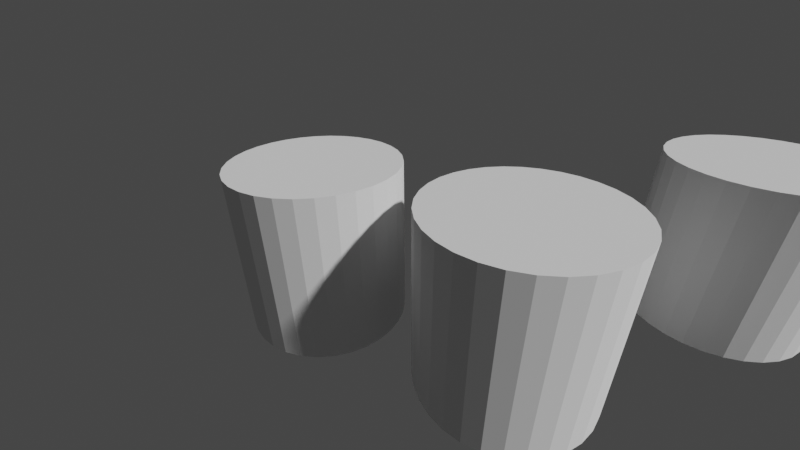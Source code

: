 # Source: template.blend  (saved by Blender 3.4.6; exported with 4.5.12 LTS)
import bpy
from mathutils import Matrix  # noqa: F401  (used for matrix-valued properties, if any)

bpy.ops.wm.read_factory_settings(use_empty=True)
scene = bpy.context.scene
scene.name = 'Scene'

# ---- collections
col_collection = bpy.data.collections.new('Collection'); scene.collection.children.link(col_collection)

# ---- world
world_world = bpy.data.worlds.new('World'); scene.world = world_world
world_world.use_nodes = True; world_world.node_tree.nodes.clear()
_N = world_world.node_tree.nodes; _L = world_world.node_tree.links
n0 = _N.new('ShaderNodeOutputWorld'); n0.name = 'World Output'; n0.location = (300, 300)
n1 = _N.new('ShaderNodeBackground'); n1.name = 'Background'; n1.location = (10, 300)
n1.inputs[0].default_value = (0.05088, 0.05088, 0.05088, 1.0)
_L.new(n1.outputs[0], n0.inputs[0])
n0.is_active_output = True
world_world.color = (0.05088, 0.05088, 0.05088)
world_world.use_sun_shadow = False
world_world.sun_shadow_jitter_overblur = 0.0

# ---- cameras
cam_camera_001 = bpy.data.cameras.new('Camera.001')
cam_camera_001.lens = 18.0
cam_camera_001.lens_unit = 'FOV'
cam_camera_003 = bpy.data.cameras.new('Camera.003')
cam_camera_003.lens = 18.0
cam_camera_003.lens_unit = 'FOV'

# ---- meshes
me_cylinder = bpy.data.meshes.new('Cylinder')
me_cylinder.from_pydata([(0.0, 1.0, -1.0), (0.0, 1.0, 1.0), (0.1951, 0.9808, -1.0), (0.1951, 0.9808, 1.0), (0.3827, 0.9239, -1.0), (0.3827, 0.9239, 1.0), (0.5556, 0.8315, -1.0), (0.5556, 0.8315, 1.0), (0.7071, 0.7071, -1.0), (0.7071, 0.7071, 1.0), (0.8315, 0.5556, -1.0), (0.8315, 0.5556, 1.0), (0.9239, 0.3827, -1.0), (0.9239, 0.3827, 1.0), (0.9808, 0.1951, -1.0), (0.9808, 0.1951, 1.0), (1.0, 0.0, -1.0), (1.0, 0.0, 1.0), (0.9808, -0.1951, -1.0), (0.9808, -0.1951, 1.0), (0.9239, -0.3827, -1.0), (0.9239, -0.3827, 1.0), (0.8315, -0.5556, -1.0), (0.8315, -0.5556, 1.0), (0.7071, -0.7071, -1.0), (0.7071, -0.7071, 1.0), (0.5556, -0.8315, -1.0), (0.5556, -0.8315, 1.0), (0.3827, -0.9239, -1.0), (0.3827, -0.9239, 1.0), (0.1951, -0.9808, -1.0), (0.1951, -0.9808, 1.0), (0.0, -1.0, -1.0), (0.0, -1.0, 1.0), (-0.1951, -0.9808, -1.0), (-0.1951, -0.9808, 1.0), (-0.3827, -0.9239, -1.0), (-0.3827, -0.9239, 1.0), (-0.5556, -0.8315, -1.0), (-0.5556, -0.8315, 1.0), (-0.7071, -0.7071, -1.0), (-0.7071, -0.7071, 1.0), (-0.8315, -0.5556, -1.0), (-0.8315, -0.5556, 1.0), (-0.9239, -0.3827, -1.0), (-0.9239, -0.3827, 1.0), (-0.9808, -0.1951, -1.0), (-0.9808, -0.1951, 1.0), (-1.0, 0.0, -1.0), (-1.0, 0.0, 1.0), (-0.9808, 0.1951, -1.0), (-0.9808, 0.1951, 1.0), (-0.9239, 0.3827, -1.0), (-0.9239, 0.3827, 1.0), (-0.8315, 0.5556, -1.0), (-0.8315, 0.5556, 1.0), (-0.7071, 0.7071, -1.0), (-0.7071, 0.7071, 1.0), (-0.5556, 0.8315, -1.0), (-0.5556, 0.8315, 1.0), (-0.3827, 0.9239, -1.0), (-0.3827, 0.9239, 1.0), (-0.1951, 0.9808, -1.0), (-0.1951, 0.9808, 1.0)], [], [(0, 1, 3, 2), (2, 3, 5, 4), (4, 5, 7, 6), (6, 7, 9, 8), (8, 9, 11, 10), (10, 11, 13, 12), (12, 13, 15, 14), (14, 15, 17, 16), (16, 17, 19, 18), (18, 19, 21, 20), (20, 21, 23, 22), (22, 23, 25, 24), (24, 25, 27, 26), (26, 27, 29, 28), (28, 29, 31, 30), (30, 31, 33, 32), (32, 33, 35, 34), (34, 35, 37, 36), (36, 37, 39, 38), (38, 39, 41, 40), (40, 41, 43, 42), (42, 43, 45, 44), (44, 45, 47, 46), (46, 47, 49, 48), (48, 49, 51, 50), (50, 51, 53, 52), (52, 53, 55, 54), (54, 55, 57, 56), (56, 57, 59, 58), (58, 59, 61, 60), (3, 1, 63, 61, 59, 57, 55, 53, 51, 49, 47, 45, 43, 41, 39, 37, 35, 33, 31, 29, 27, 25, 23, 21, 19, 17, 15, 13, 11, 9, 7, 5), (60, 61, 63, 62), (62, 63, 1, 0), (0, 2, 4, 6, 8, 10, 12, 14, 16, 18, 20, 22, 24, 26, 28, 30, 32, 34, 36, 38, 40, 42, 44, 46, 48, 50, 52, 54, 56, 58, 60, 62)])
_uv = me_cylinder.uv_layers.new(name='UVMap')
_uv.uv.foreach_set('vector', [1.0, 0.5, 1.0, 1.0, 0.9688, 1.0, 0.9688, 0.5, 0.9688, 0.5, 0.9688, 1.0, 0.9375, 1.0, 0.9375, 0.5, 0.9375, 0.5, 0.9375, 1.0, 0.9062, 1.0, 0.9062, 0.5, 0.9062, 0.5, 0.9062, 1.0, 0.875, 1.0, 0.875, 0.5, 0.875, 0.5, 0.875, 1.0, 0.8438, 1.0, 0.8438, 0.5, 0.8438, 0.5, 0.8438, 1.0, 0.8125, 1.0, 0.8125, 0.5, 0.8125, 0.5, 0.8125, 1.0, 0.7812, 1.0, 0.7812, 0.5, 0.7812, 0.5, 0.7812, 1.0, 0.75, 1.0, 0.75, 0.5, 0.75, 0.5, 0.75, 1.0, 0.7188, 1.0, 0.7188, 0.5, 0.7188, 0.5, 0.7188, 1.0, 0.6875, 1.0, 0.6875, 0.5, 0.6875, 0.5, 0.6875, 1.0, 0.6562, 1.0, 0.6562, 0.5, 0.6562, 0.5, 0.6562, 1.0, 0.625, 1.0, 0.625, 0.5, 0.625, 0.5, 0.625, 1.0, 0.5938, 1.0, 0.5938, 0.5, 0.5938, 0.5, 0.5938, 1.0, 0.5625, 1.0, 0.5625, 0.5, 0.5625, 0.5, 0.5625, 1.0, 0.5312, 1.0, 0.5312, 0.5, 0.5312, 0.5, 0.5312, 1.0, 0.5, 1.0, 0.5, 0.5, 0.5, 0.5, 0.5, 1.0, 0.4688, 1.0, 0.4688, 0.5, 0.4688, 0.5, 0.4688, 1.0, 0.4375, 1.0, 0.4375, 0.5, 0.4375, 0.5, 0.4375, 1.0, 0.4062, 1.0, 0.4062, 0.5, 0.4062, 0.5, 0.4062, 1.0, 0.375, 1.0, 0.375, 0.5, 0.375, 0.5, 0.375, 1.0, 0.3438, 1.0, 0.3438, 0.5, 0.3438, 0.5, 0.3438, 1.0, 0.3125, 1.0, 0.3125, 0.5, 0.3125, 0.5, 0.3125, 1.0, 0.2812, 1.0, 0.2812, 0.5, 0.2812, 0.5, 0.2812, 1.0, 0.25, 1.0, 0.25, 0.5, 0.25, 0.5, 0.25, 1.0, 0.2188, 1.0, 0.2188, 0.5, 0.2188, 0.5, 0.2188, 1.0, 0.1875, 1.0, 0.1875, 0.5, 0.1875, 0.5, 0.1875, 1.0, 0.1562, 1.0, 0.1562, 0.5, 0.1562, 0.5, 0.1562, 1.0, 0.125, 1.0, 0.125, 0.5, 0.125, 0.5, 0.125, 1.0, 0.09375, 1.0, 0.09375, 0.5, 0.09375, 0.5, 0.09375, 1.0, 0.0625, 1.0, 0.0625, 0.5, 0.2968, 0.4854, 0.25, 0.49, 0.2032, 0.4854, 0.1582, 0.4717, 0.1167, 0.4496, 0.08029, 0.4197, 0.05045, 0.3833, 0.02827, 0.3418, 0.01461, 0.2968, 0.01, 0.25, 0.01461, 0.2032, 0.02827, 0.1582, 0.05045, 0.1167, 0.08029, 0.08029, 0.1167, 0.05045, 0.1582, 0.02827, 0.2032, 0.01461, 0.25, 0.01, 0.2968, 0.01461, 0.3418, 0.02827, 0.3833, 0.05045, 0.4197, 0.08029, 0.4496, 0.1167, 0.4717, 0.1582, 0.4854, 0.2032, 0.49, 0.25, 0.4854, 0.2968, 0.4717, 0.3418, 0.4496, 0.3833, 0.4197, 0.4197, 0.3833, 0.4496, 0.3418, 0.4717, 0.0625, 0.5, 0.0625, 1.0, 0.03125, 1.0, 0.03125, 0.5, 0.03125, 0.5, 0.03125, 1.0, 0.0, 1.0, 0.0, 0.5, 0.75, 0.49, 0.7968, 0.4854, 0.8418, 0.4717, 0.8833, 0.4496, 0.9197, 0.4197, 0.9496, 0.3833, 0.9717, 0.3418, 0.9854, 0.2968, 0.99, 0.25, 0.9854, 0.2032, 0.9717, 0.1582, 0.9496, 0.1167, 0.9197, 0.08029, 0.8833, 0.05045, 0.8418, 0.02827, 0.7968, 0.01461, 0.75, 0.01, 0.7032, 0.01461, 0.6582, 0.02827, 0.6167, 0.05045, 0.5803, 0.08029, 0.5504, 0.1167, 0.5283, 0.1582, 0.5146, 0.2032, 0.51, 0.25, 0.5146, 0.2968, 0.5283, 0.3418, 0.5504, 0.3833, 0.5803, 0.4197, 0.6167, 0.4496, 0.6582, 0.4717, 0.7032, 0.4854])
me_cylinder.update()
me_cylinder_004 = bpy.data.meshes.new('Cylinder.004')
me_cylinder_004.from_pydata([(0.0, 1.0, -1.0), (0.0, 1.0, 1.0), (0.1951, 0.9808, -1.0), (0.1951, 0.9808, 1.0), (0.3827, 0.9239, -1.0), (0.3827, 0.9239, 1.0), (0.5556, 0.8315, -1.0), (0.5556, 0.8315, 1.0), (0.7071, 0.7071, -1.0), (0.7071, 0.7071, 1.0), (0.8315, 0.5556, -1.0), (0.8315, 0.5556, 1.0), (0.9239, 0.3827, -1.0), (0.9239, 0.3827, 1.0), (0.9808, 0.1951, -1.0), (0.9808, 0.1951, 1.0), (1.0, 0.0, -1.0), (1.0, 0.0, 1.0), (0.9808, -0.1951, -1.0), (0.9808, -0.1951, 1.0), (0.9239, -0.3827, -1.0), (0.9239, -0.3827, 1.0), (0.8315, -0.5556, -1.0), (0.8315, -0.5556, 1.0), (0.7071, -0.7071, -1.0), (0.7071, -0.7071, 1.0), (0.5556, -0.8315, -1.0), (0.5556, -0.8315, 1.0), (0.3827, -0.9239, -1.0), (0.3827, -0.9239, 1.0), (0.1951, -0.9808, -1.0), (0.1951, -0.9808, 1.0), (0.0, -1.0, -1.0), (0.0, -1.0, 1.0), (-0.1951, -0.9808, -1.0), (-0.1951, -0.9808, 1.0), (-0.3827, -0.9239, -1.0), (-0.3827, -0.9239, 1.0), (-0.5556, -0.8315, -1.0), (-0.5556, -0.8315, 1.0), (-0.7071, -0.7071, -1.0), (-0.7071, -0.7071, 1.0), (-0.8315, -0.5556, -1.0), (-0.8315, -0.5556, 1.0), (-0.9239, -0.3827, -1.0), (-0.9239, -0.3827, 1.0), (-0.9808, -0.1951, -1.0), (-0.9808, -0.1951, 1.0), (-1.0, 0.0, -1.0), (-1.0, 0.0, 1.0), (-0.9808, 0.1951, -1.0), (-0.9808, 0.1951, 1.0), (-0.9239, 0.3827, -1.0), (-0.9239, 0.3827, 1.0), (-0.8315, 0.5556, -1.0), (-0.8315, 0.5556, 1.0), (-0.7071, 0.7071, -1.0), (-0.7071, 0.7071, 1.0), (-0.5556, 0.8315, -1.0), (-0.5556, 0.8315, 1.0), (-0.3827, 0.9239, -1.0), (-0.3827, 0.9239, 1.0), (-0.1951, 0.9808, -1.0), (-0.1951, 0.9808, 1.0)], [], [(0, 1, 3, 2), (2, 3, 5, 4), (4, 5, 7, 6), (6, 7, 9, 8), (8, 9, 11, 10), (10, 11, 13, 12), (12, 13, 15, 14), (14, 15, 17, 16), (16, 17, 19, 18), (18, 19, 21, 20), (20, 21, 23, 22), (22, 23, 25, 24), (24, 25, 27, 26), (26, 27, 29, 28), (28, 29, 31, 30), (30, 31, 33, 32), (32, 33, 35, 34), (34, 35, 37, 36), (36, 37, 39, 38), (38, 39, 41, 40), (40, 41, 43, 42), (42, 43, 45, 44), (44, 45, 47, 46), (46, 47, 49, 48), (48, 49, 51, 50), (50, 51, 53, 52), (52, 53, 55, 54), (54, 55, 57, 56), (56, 57, 59, 58), (58, 59, 61, 60), (3, 1, 63, 61, 59, 57, 55, 53, 51, 49, 47, 45, 43, 41, 39, 37, 35, 33, 31, 29, 27, 25, 23, 21, 19, 17, 15, 13, 11, 9, 7, 5), (60, 61, 63, 62), (62, 63, 1, 0), (0, 2, 4, 6, 8, 10, 12, 14, 16, 18, 20, 22, 24, 26, 28, 30, 32, 34, 36, 38, 40, 42, 44, 46, 48, 50, 52, 54, 56, 58, 60, 62)])
_uv = me_cylinder_004.uv_layers.new(name='UVMap')
_uv.uv.foreach_set('vector', [1.0, 0.5, 1.0, 1.0, 0.9688, 1.0, 0.9688, 0.5, 0.9688, 0.5, 0.9688, 1.0, 0.9375, 1.0, 0.9375, 0.5, 0.9375, 0.5, 0.9375, 1.0, 0.9062, 1.0, 0.9062, 0.5, 0.9062, 0.5, 0.9062, 1.0, 0.875, 1.0, 0.875, 0.5, 0.875, 0.5, 0.875, 1.0, 0.8438, 1.0, 0.8438, 0.5, 0.8438, 0.5, 0.8438, 1.0, 0.8125, 1.0, 0.8125, 0.5, 0.8125, 0.5, 0.8125, 1.0, 0.7812, 1.0, 0.7812, 0.5, 0.7812, 0.5, 0.7812, 1.0, 0.75, 1.0, 0.75, 0.5, 0.75, 0.5, 0.75, 1.0, 0.7188, 1.0, 0.7188, 0.5, 0.7188, 0.5, 0.7188, 1.0, 0.6875, 1.0, 0.6875, 0.5, 0.6875, 0.5, 0.6875, 1.0, 0.6562, 1.0, 0.6562, 0.5, 0.6562, 0.5, 0.6562, 1.0, 0.625, 1.0, 0.625, 0.5, 0.625, 0.5, 0.625, 1.0, 0.5938, 1.0, 0.5938, 0.5, 0.5938, 0.5, 0.5938, 1.0, 0.5625, 1.0, 0.5625, 0.5, 0.5625, 0.5, 0.5625, 1.0, 0.5312, 1.0, 0.5312, 0.5, 0.5312, 0.5, 0.5312, 1.0, 0.5, 1.0, 0.5, 0.5, 0.5, 0.5, 0.5, 1.0, 0.4688, 1.0, 0.4688, 0.5, 0.4688, 0.5, 0.4688, 1.0, 0.4375, 1.0, 0.4375, 0.5, 0.4375, 0.5, 0.4375, 1.0, 0.4062, 1.0, 0.4062, 0.5, 0.4062, 0.5, 0.4062, 1.0, 0.375, 1.0, 0.375, 0.5, 0.375, 0.5, 0.375, 1.0, 0.3438, 1.0, 0.3438, 0.5, 0.3438, 0.5, 0.3438, 1.0, 0.3125, 1.0, 0.3125, 0.5, 0.3125, 0.5, 0.3125, 1.0, 0.2812, 1.0, 0.2812, 0.5, 0.2812, 0.5, 0.2812, 1.0, 0.25, 1.0, 0.25, 0.5, 0.25, 0.5, 0.25, 1.0, 0.2188, 1.0, 0.2188, 0.5, 0.2188, 0.5, 0.2188, 1.0, 0.1875, 1.0, 0.1875, 0.5, 0.1875, 0.5, 0.1875, 1.0, 0.1562, 1.0, 0.1562, 0.5, 0.1562, 0.5, 0.1562, 1.0, 0.125, 1.0, 0.125, 0.5, 0.125, 0.5, 0.125, 1.0, 0.09375, 1.0, 0.09375, 0.5, 0.09375, 0.5, 0.09375, 1.0, 0.0625, 1.0, 0.0625, 0.5, 0.2968, 0.4854, 0.25, 0.49, 0.2032, 0.4854, 0.1582, 0.4717, 0.1167, 0.4496, 0.08029, 0.4197, 0.05045, 0.3833, 0.02827, 0.3418, 0.01461, 0.2968, 0.01, 0.25, 0.01461, 0.2032, 0.02827, 0.1582, 0.05045, 0.1167, 0.08029, 0.08029, 0.1167, 0.05045, 0.1582, 0.02827, 0.2032, 0.01461, 0.25, 0.01, 0.2968, 0.01461, 0.3418, 0.02827, 0.3833, 0.05045, 0.4197, 0.08029, 0.4496, 0.1167, 0.4717, 0.1582, 0.4854, 0.2032, 0.49, 0.25, 0.4854, 0.2968, 0.4717, 0.3418, 0.4496, 0.3833, 0.4197, 0.4197, 0.3833, 0.4496, 0.3418, 0.4717, 0.0625, 0.5, 0.0625, 1.0, 0.03125, 1.0, 0.03125, 0.5, 0.03125, 0.5, 0.03125, 1.0, 0.0, 1.0, 0.0, 0.5, 0.75, 0.49, 0.7968, 0.4854, 0.8418, 0.4717, 0.8833, 0.4496, 0.9197, 0.4197, 0.9496, 0.3833, 0.9717, 0.3418, 0.9854, 0.2968, 0.99, 0.25, 0.9854, 0.2032, 0.9717, 0.1582, 0.9496, 0.1167, 0.9197, 0.08029, 0.8833, 0.05045, 0.8418, 0.02827, 0.7968, 0.01461, 0.75, 0.01, 0.7032, 0.01461, 0.6582, 0.02827, 0.6167, 0.05045, 0.5803, 0.08029, 0.5504, 0.1167, 0.5283, 0.1582, 0.5146, 0.2032, 0.51, 0.25, 0.5146, 0.2968, 0.5283, 0.3418, 0.5504, 0.3833, 0.5803, 0.4197, 0.6167, 0.4496, 0.6582, 0.4717, 0.7032, 0.4854])
me_cylinder_004.update()
me_cylinder_005 = bpy.data.meshes.new('Cylinder.005')
me_cylinder_005.from_pydata([(0.0, 1.0, -1.0), (0.0, 1.0, 1.0), (0.1951, 0.9808, -1.0), (0.1951, 0.9808, 1.0), (0.3827, 0.9239, -1.0), (0.3827, 0.9239, 1.0), (0.5556, 0.8315, -1.0), (0.5556, 0.8315, 1.0), (0.7071, 0.7071, -1.0), (0.7071, 0.7071, 1.0), (0.8315, 0.5556, -1.0), (0.8315, 0.5556, 1.0), (0.9239, 0.3827, -1.0), (0.9239, 0.3827, 1.0), (0.9808, 0.1951, -1.0), (0.9808, 0.1951, 1.0), (1.0, 0.0, -1.0), (1.0, 0.0, 1.0), (0.9808, -0.1951, -1.0), (0.9808, -0.1951, 1.0), (0.9239, -0.3827, -1.0), (0.9239, -0.3827, 1.0), (0.8315, -0.5556, -1.0), (0.8315, -0.5556, 1.0), (0.7071, -0.7071, -1.0), (0.7071, -0.7071, 1.0), (0.5556, -0.8315, -1.0), (0.5556, -0.8315, 1.0), (0.3827, -0.9239, -1.0), (0.3827, -0.9239, 1.0), (0.1951, -0.9808, -1.0), (0.1951, -0.9808, 1.0), (0.0, -1.0, -1.0), (0.0, -1.0, 1.0), (-0.1951, -0.9808, -1.0), (-0.1951, -0.9808, 1.0), (-0.3827, -0.9239, -1.0), (-0.3827, -0.9239, 1.0), (-0.5556, -0.8315, -1.0), (-0.5556, -0.8315, 1.0), (-0.7071, -0.7071, -1.0), (-0.7071, -0.7071, 1.0), (-0.8315, -0.5556, -1.0), (-0.8315, -0.5556, 1.0), (-0.9239, -0.3827, -1.0), (-0.9239, -0.3827, 1.0), (-0.9808, -0.1951, -1.0), (-0.9808, -0.1951, 1.0), (-1.0, 0.0, -1.0), (-1.0, 0.0, 1.0), (-0.9808, 0.1951, -1.0), (-0.9808, 0.1951, 1.0), (-0.9239, 0.3827, -1.0), (-0.9239, 0.3827, 1.0), (-0.8315, 0.5556, -1.0), (-0.8315, 0.5556, 1.0), (-0.7071, 0.7071, -1.0), (-0.7071, 0.7071, 1.0), (-0.5556, 0.8315, -1.0), (-0.5556, 0.8315, 1.0), (-0.3827, 0.9239, -1.0), (-0.3827, 0.9239, 1.0), (-0.1951, 0.9808, -1.0), (-0.1951, 0.9808, 1.0)], [], [(0, 1, 3, 2), (2, 3, 5, 4), (4, 5, 7, 6), (6, 7, 9, 8), (8, 9, 11, 10), (10, 11, 13, 12), (12, 13, 15, 14), (14, 15, 17, 16), (16, 17, 19, 18), (18, 19, 21, 20), (20, 21, 23, 22), (22, 23, 25, 24), (24, 25, 27, 26), (26, 27, 29, 28), (28, 29, 31, 30), (30, 31, 33, 32), (32, 33, 35, 34), (34, 35, 37, 36), (36, 37, 39, 38), (38, 39, 41, 40), (40, 41, 43, 42), (42, 43, 45, 44), (44, 45, 47, 46), (46, 47, 49, 48), (48, 49, 51, 50), (50, 51, 53, 52), (52, 53, 55, 54), (54, 55, 57, 56), (56, 57, 59, 58), (58, 59, 61, 60), (3, 1, 63, 61, 59, 57, 55, 53, 51, 49, 47, 45, 43, 41, 39, 37, 35, 33, 31, 29, 27, 25, 23, 21, 19, 17, 15, 13, 11, 9, 7, 5), (60, 61, 63, 62), (62, 63, 1, 0), (0, 2, 4, 6, 8, 10, 12, 14, 16, 18, 20, 22, 24, 26, 28, 30, 32, 34, 36, 38, 40, 42, 44, 46, 48, 50, 52, 54, 56, 58, 60, 62)])
_uv = me_cylinder_005.uv_layers.new(name='UVMap')
_uv.uv.foreach_set('vector', [1.0, 0.5, 1.0, 1.0, 0.9688, 1.0, 0.9688, 0.5, 0.9688, 0.5, 0.9688, 1.0, 0.9375, 1.0, 0.9375, 0.5, 0.9375, 0.5, 0.9375, 1.0, 0.9062, 1.0, 0.9062, 0.5, 0.9062, 0.5, 0.9062, 1.0, 0.875, 1.0, 0.875, 0.5, 0.875, 0.5, 0.875, 1.0, 0.8438, 1.0, 0.8438, 0.5, 0.8438, 0.5, 0.8438, 1.0, 0.8125, 1.0, 0.8125, 0.5, 0.8125, 0.5, 0.8125, 1.0, 0.7812, 1.0, 0.7812, 0.5, 0.7812, 0.5, 0.7812, 1.0, 0.75, 1.0, 0.75, 0.5, 0.75, 0.5, 0.75, 1.0, 0.7188, 1.0, 0.7188, 0.5, 0.7188, 0.5, 0.7188, 1.0, 0.6875, 1.0, 0.6875, 0.5, 0.6875, 0.5, 0.6875, 1.0, 0.6562, 1.0, 0.6562, 0.5, 0.6562, 0.5, 0.6562, 1.0, 0.625, 1.0, 0.625, 0.5, 0.625, 0.5, 0.625, 1.0, 0.5938, 1.0, 0.5938, 0.5, 0.5938, 0.5, 0.5938, 1.0, 0.5625, 1.0, 0.5625, 0.5, 0.5625, 0.5, 0.5625, 1.0, 0.5312, 1.0, 0.5312, 0.5, 0.5312, 0.5, 0.5312, 1.0, 0.5, 1.0, 0.5, 0.5, 0.5, 0.5, 0.5, 1.0, 0.4688, 1.0, 0.4688, 0.5, 0.4688, 0.5, 0.4688, 1.0, 0.4375, 1.0, 0.4375, 0.5, 0.4375, 0.5, 0.4375, 1.0, 0.4062, 1.0, 0.4062, 0.5, 0.4062, 0.5, 0.4062, 1.0, 0.375, 1.0, 0.375, 0.5, 0.375, 0.5, 0.375, 1.0, 0.3438, 1.0, 0.3438, 0.5, 0.3438, 0.5, 0.3438, 1.0, 0.3125, 1.0, 0.3125, 0.5, 0.3125, 0.5, 0.3125, 1.0, 0.2812, 1.0, 0.2812, 0.5, 0.2812, 0.5, 0.2812, 1.0, 0.25, 1.0, 0.25, 0.5, 0.25, 0.5, 0.25, 1.0, 0.2188, 1.0, 0.2188, 0.5, 0.2188, 0.5, 0.2188, 1.0, 0.1875, 1.0, 0.1875, 0.5, 0.1875, 0.5, 0.1875, 1.0, 0.1562, 1.0, 0.1562, 0.5, 0.1562, 0.5, 0.1562, 1.0, 0.125, 1.0, 0.125, 0.5, 0.125, 0.5, 0.125, 1.0, 0.09375, 1.0, 0.09375, 0.5, 0.09375, 0.5, 0.09375, 1.0, 0.0625, 1.0, 0.0625, 0.5, 0.2968, 0.4854, 0.25, 0.49, 0.2032, 0.4854, 0.1582, 0.4717, 0.1167, 0.4496, 0.08029, 0.4197, 0.05045, 0.3833, 0.02827, 0.3418, 0.01461, 0.2968, 0.01, 0.25, 0.01461, 0.2032, 0.02827, 0.1582, 0.05045, 0.1167, 0.08029, 0.08029, 0.1167, 0.05045, 0.1582, 0.02827, 0.2032, 0.01461, 0.25, 0.01, 0.2968, 0.01461, 0.3418, 0.02827, 0.3833, 0.05045, 0.4197, 0.08029, 0.4496, 0.1167, 0.4717, 0.1582, 0.4854, 0.2032, 0.49, 0.25, 0.4854, 0.2968, 0.4717, 0.3418, 0.4496, 0.3833, 0.4197, 0.4197, 0.3833, 0.4496, 0.3418, 0.4717, 0.0625, 0.5, 0.0625, 1.0, 0.03125, 1.0, 0.03125, 0.5, 0.03125, 0.5, 0.03125, 1.0, 0.0, 1.0, 0.0, 0.5, 0.75, 0.49, 0.7968, 0.4854, 0.8418, 0.4717, 0.8833, 0.4496, 0.9197, 0.4197, 0.9496, 0.3833, 0.9717, 0.3418, 0.9854, 0.2968, 0.99, 0.25, 0.9854, 0.2032, 0.9717, 0.1582, 0.9496, 0.1167, 0.9197, 0.08029, 0.8833, 0.05045, 0.8418, 0.02827, 0.7968, 0.01461, 0.75, 0.01, 0.7032, 0.01461, 0.6582, 0.02827, 0.6167, 0.05045, 0.5803, 0.08029, 0.5504, 0.1167, 0.5283, 0.1582, 0.5146, 0.2032, 0.51, 0.25, 0.5146, 0.2968, 0.5283, 0.3418, 0.5504, 0.3833, 0.5803, 0.4197, 0.6167, 0.4496, 0.6582, 0.4717, 0.7032, 0.4854])
me_cylinder_005.update()

# ---- curves / text
cu_beziercurve_001 = bpy.data.curves.new('BezierCurve.001', 'CURVE')
cu_beziercurve_001.dimensions = '3D'
_sp = cu_beziercurve_001.splines.new('BEZIER'); _sp.bezier_points.add(3)
_sp.bezier_points.foreach_set('co', [0.0, 0.0, 0.0, 2.715, 0.9675, -0.1992, 5.689, 2.4, -0.1992, 6.995, 6.997, -0.1992])
_sp.bezier_points.foreach_set('handle_left', [0.0, 0.0, 0.0, 1.715, 0.9675, -0.1992, 5.384, 1.448, -0.1992, 6.69, 6.045, -0.1992])
_sp.bezier_points.foreach_set('handle_right', [0.0, 0.0, 0.0, 3.715, 0.9675, -0.1992, 5.995, 3.353, -0.1992, 7.3, 7.949, -0.1992])
for _p, _l, _r in zip(_sp.bezier_points, ['ALIGNED', 'ALIGNED', 'ALIGNED', 'ALIGNED'], ['ALIGNED', 'ALIGNED', 'ALIGNED', 'ALIGNED']): _p.handle_left_type = _l; _p.handle_right_type = _r
_sp.order_u = 0
_sp.order_v = 0
cu_beziercurve_001.path_duration = 200
cu_beziercurve_001.use_path = True
cu_beziercurve_001.use_path_follow = True
cu_beziercurve_001.eval_time = -1.0
cu_beziercurve_001.fill_mode = 'FULL'
cu_beziercurve_002 = bpy.data.curves.new('BezierCurve.002', 'CURVE')
cu_beziercurve_002.dimensions = '3D'
_sp = cu_beziercurve_002.splines.new('BEZIER'); _sp.bezier_points.add(3)
_sp.bezier_points.foreach_set('co', [0.0, 0.0, 0.0, 2.715, 0.9675, -0.1992, 5.689, 2.4, -0.1992, 6.995, 6.997, -0.1992])
_sp.bezier_points.foreach_set('handle_left', [0.0, 0.0, 0.0, 1.715, 0.9675, -0.1992, 5.384, 1.448, -0.1992, 6.69, 6.045, -0.1992])
_sp.bezier_points.foreach_set('handle_right', [0.0, 0.0, 0.0, 3.715, 0.9675, -0.1992, 5.995, 3.353, -0.1992, 7.3, 7.949, -0.1992])
for _p, _l, _r in zip(_sp.bezier_points, ['ALIGNED', 'ALIGNED', 'ALIGNED', 'ALIGNED'], ['ALIGNED', 'ALIGNED', 'ALIGNED', 'ALIGNED']): _p.handle_left_type = _l; _p.handle_right_type = _r
_sp.order_u = 0
_sp.order_v = 0
cu_beziercurve_002.path_duration = 200
cu_beziercurve_002.use_path = True
cu_beziercurve_002.use_path_follow = True
cu_beziercurve_002.fill_mode = 'FULL'
cu_beziercurve_003 = bpy.data.curves.new('BezierCurve.003', 'CURVE')
cu_beziercurve_003.dimensions = '3D'
_sp = cu_beziercurve_003.splines.new('BEZIER'); _sp.bezier_points.add(2)
_sp.bezier_points.foreach_set('co', [0.0, 0.0, 0.0, 2.715, 0.9675, -0.1992, 13.1, -2.019, -0.1992])
_sp.bezier_points.foreach_set('handle_left', [0.0, 0.0, 0.0, 1.715, 0.9675, -0.1992, 9.061, 1.657, -0.1992])
_sp.bezier_points.foreach_set('handle_right', [0.0, 0.0, 0.0, 3.715, 0.9675, -0.1992, 17.13, -5.695, -0.1992])
for _p, _l, _r in zip(_sp.bezier_points, ['ALIGNED', 'ALIGNED', 'ALIGNED'], ['ALIGNED', 'ALIGNED', 'ALIGNED']): _p.handle_left_type = _l; _p.handle_right_type = _r
_sp.order_u = 0
_sp.order_v = 0
cu_beziercurve_003.path_duration = 200
cu_beziercurve_003.use_path = True
cu_beziercurve_003.use_path_follow = True
cu_beziercurve_003.fill_mode = 'FULL'

# ---- objects
ob_origin = bpy.data.objects.new('origin', None)
ob_actor_001 = bpy.data.objects.new('actor.001', me_cylinder)
ob_uav1 = bpy.data.objects.new('uav1', cam_camera_001)
ob_uav1_001 = bpy.data.objects.new('uav1.001', cam_camera_003)
ob_beziercurve = bpy.data.objects.new('BezierCurve', cu_beziercurve_001)
ob_actor_002 = bpy.data.objects.new('actor.002', me_cylinder_004)
ob_beziercurve_001 = bpy.data.objects.new('BezierCurve.001', cu_beziercurve_002)
ob_actor_003 = bpy.data.objects.new('actor.003', me_cylinder_005)
ob_beziercurve_002 = bpy.data.objects.new('BezierCurve.002', cu_beziercurve_003)

# ---- transforms, parenting, visibility, modifiers, constraints
ob_origin.location = (0.0, 0.0, 0.0)
ob_origin.empty_display_size = 15.66
ob_origin.show_name = True
ob_origin.show_axis = True
ob_actor_001.parent = ob_beziercurve
ob_actor_001.matrix_parent_inverse = Matrix(((0.4851, -0.8745, -1.565e-07, 1.038), (0.8701, 0.4827, -0.0994, -4.752), (0.08692, 0.04822, 0.995, -0.8216), (-0.0, 0.0, -0.0, 1.0)))
ob_actor_001.location = (3.703, 3.241, 0.3452)
ob_actor_001.scale = (0.5, 0.5, 0.5)
ob_actor_001.show_name = True
ob_uav1.location = (3.325, 1.041, 1.617)
ob_uav1.rotation_euler = (1.067, 0.01258, -0.3747)
ob_uav1.show_name = True
ob_uav1_001.location = (9.905, 0.711, 1.345)
ob_uav1_001.rotation_euler = (1.067, 0.01258, 0.5511)
ob_uav1_001.show_name = True
ob_beziercurve.location = (3.703, 3.241, 0.3452)
ob_actor_002.parent = ob_beziercurve_001
ob_actor_002.matrix_parent_inverse = Matrix(((0.4851, -0.8745, -1.565e-07, -0.1373), (0.8701, 0.4827, -0.0994, -4.888), (0.08692, 0.04822, 0.995, -0.8351), (-0.0, 0.0, -0.0, 1.0)))
ob_actor_002.location = (4.392, 2.279, 0.3452)
ob_actor_002.scale = (0.5, 0.5, 0.5)
ob_actor_002.show_name = True
ob_beziercurve_001.location = (4.392, 2.279, 0.3452)
ob_actor_003.parent = ob_beziercurve_002
ob_actor_003.matrix_parent_inverse = Matrix(((0.4851, -0.8745, -1.565e-07, -0.9257), (0.8701, 0.4827, -0.0994, -6.227), (0.08692, 0.04822, 0.995, -0.969), (-0.0, 0.0, -0.0, 1.0)))
ob_actor_003.location = (5.952, 2.243, 0.3452)
ob_actor_003.scale = (0.5, 0.5, 0.5)
ob_actor_003.show_name = True
ob_beziercurve_002.location = (5.952, 2.243, 0.3452)

# ---- collection membership
col_collection.objects.link(ob_origin)
col_collection.objects.link(ob_actor_001)
col_collection.objects.link(ob_uav1)
col_collection.objects.link(ob_uav1_001)
col_collection.objects.link(ob_beziercurve)
col_collection.objects.link(ob_actor_002)
col_collection.objects.link(ob_beziercurve_001)
col_collection.objects.link(ob_actor_003)
col_collection.objects.link(ob_beziercurve_002)

# ---- scene / render settings (as saved in the file)
scene.camera = ob_uav1
scene.frame_start = 1; scene.frame_end = 200; scene.frame_set(0)
scene.render.engine = 'BLENDER_EEVEE_NEXT'
scene.cycles.sampling_pattern = 'TABULATED_SOBOL'
scene.cycles.use_light_tree = False
scene.view_settings.view_transform = 'Filmic'
bpy.context.view_layer.update()

# ---- added for rendering (the .blend has no usable light): sun
light_auto_sun = bpy.data.lights.new('AutoSun', 'SUN')
light_auto_sun.energy = 3.0
light_auto_sun.angle = 0.0523599
ob_auto_sun = bpy.data.objects.new('AutoSun', light_auto_sun)
scene.collection.objects.link(ob_auto_sun)
ob_auto_sun.rotation_euler = (0.872665, 0.174533, 0.523599)
bpy.context.view_layer.update()
